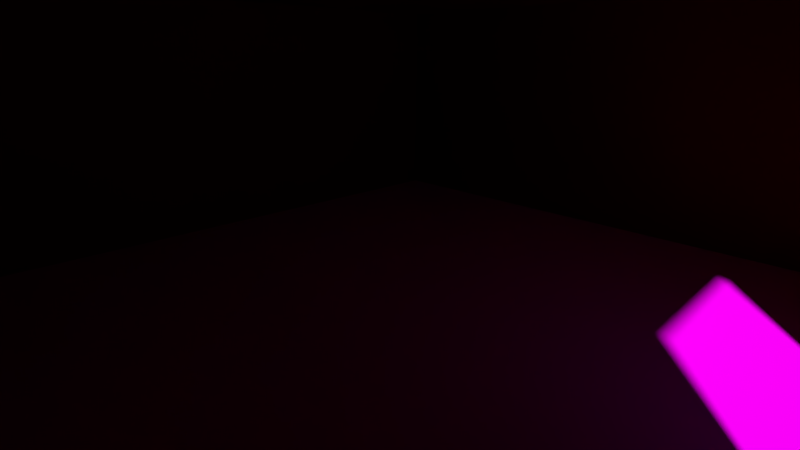 # Source: room.blend  (saved by Blender 2.72.0; exported with 4.5.12 LTS)
import bpy
from mathutils import Matrix  # noqa: F401  (used for matrix-valued properties, if any)

bpy.ops.wm.read_factory_settings(use_empty=True)
scene = bpy.context.scene
scene.name = 'Scene'

# ---- collections
col_collection_1 = bpy.data.collections.new('Collection 1'); scene.collection.children.link(col_collection_1)
col_candle = bpy.data.collections.new('candle')  # instanced only; not linked into the scene
col_table = bpy.data.collections.new('table')  # instanced only; not linked into the scene
col_chair = bpy.data.collections.new('chair')  # instanced only; not linked into the scene
col_stool = bpy.data.collections.new('stool')  # instanced only; not linked into the scene
col_shelf = bpy.data.collections.new('shelf')  # instanced only; not linked into the scene
col_mirror = bpy.data.collections.new('mirror')  # instanced only; not linked into the scene
col_glass = bpy.data.collections.new('glass')  # instanced only; not linked into the scene
col_bottle = bpy.data.collections.new('bottle')  # instanced only; not linked into the scene
col_lamp = bpy.data.collections.new('lamp')  # instanced only; not linked into the scene
col_counter = bpy.data.collections.new('counter')  # instanced only; not linked into the scene

# ---- images (referenced by path relative to the original .blend; pixels are not part of the script)
import os
ASSET_DIR = os.environ.get("B2B_ASSET_DIR", "")  # directory of the original .blend (textures are referenced by path, not embedded)
HERE = os.path.dirname(os.path.abspath(__file__))  # packed textures are extracted next to this script under _unpacked/

def load_image(name, relpath, width, height, colorspace="sRGB"):
    """Load a texture the original file referenced (path relative to the .blend, or extracted next to this script)."""
    p = next((c for c in (os.path.join(HERE, relpath), os.path.join(ASSET_DIR, relpath)) if relpath and os.path.exists(c)), "")
    if p:
        img = bpy.data.images.load(p, check_existing=True)
        img.name = name
    else:  # same state as the original file: an image datablock whose file is absent (Cycles renders it pink)
        img = bpy.data.images.new(name, width, height)
        img.source = "FILE"
        img.filepath = "//" + (relpath or name)
    img.colorspace_settings.name = colorspace
    return img
img_floor_spec_jpg = load_image('floor_SPEC.jpg', 'floor_SPEC.jpg', 1024, 1024, 'sRGB')
img_floor_jpg = load_image('floor.jpg', 'floor.jpg', 1024, 1024, 'sRGB')
img_floor_occ_jpg = load_image('floor_OCC.jpg', 'floor_OCC.jpg', 1024, 1024, 'sRGB')
img_floor_nrm_jpg = load_image('floor_NRM.jpg', 'floor_NRM.jpg', 1024, 1024, 'sRGB')

# ---- materials (node trees are filled in below, after node groups)
mat_material = bpy.data.materials.new('Material')
mat_material.alpha_threshold = 0.0
mat_material.preview_render_type = 'FLAT'
mat_material.roughness = 0.5
mat_wall = bpy.data.materials.new('wall')
mat_wall.alpha_threshold = 0.0
mat_wall.roughness = 0.5

# ---- material node trees
mat_material.use_nodes = True; mat_material.node_tree.nodes.clear()
_N = mat_material.node_tree.nodes; _L = mat_material.node_tree.links
n0 = _N.new('ShaderNodeMixShader'); n0.name = 'Mix Shader'; n0.location = (346, 320)
n1 = _N.new('ShaderNodeNormalMap'); n1.name = 'Normal Map'; n1.location = (-17, -42)
n1.inputs[0].default_value = 0.3
n2 = _N.new('ShaderNodeOutputMaterial'); n2.name = 'Material Output'; n2.location = (692, 326)
n3 = _N.new('ShaderNodeBsdfAnisotropic'); n3.name = 'Glossy BSDF.001'; n3.location = (81, 136)
n3.distribution = 'GGX'
n3.inputs[1].default_value = 0.4472
n4 = _N.new('ShaderNodeMix'); n4.name = 'Mix'; n4.location = (138, 526)
n4.data_type = 'RGBA'
n4.inputs[0].default_value = 0.9
n4.inputs[7].default_value = (0.0, 0.0, 0.0, 1.0)
n5 = _N.new('ShaderNodeTexImage'); n5.name = 'Image Texture.002'; n5.location = (-111, 564)
n5.width = 140
n5.image = img_floor_spec_jpg
n6 = _N.new('ShaderNodeBsdfDiffuse'); n6.name = 'Diffuse BSDF'; n6.location = (86, 282)
n6.inputs[1].default_value = 1.0
n7 = _N.new('ShaderNodeTexImage'); n7.name = 'Image Texture'; n7.location = (-361, 314)
n7.width = 140
n7.image = img_floor_jpg
n8 = _N.new('ShaderNodeMix'); n8.name = 'Mix.001'; n8.location = (-115, 305)
n8.data_type = 'RGBA'
n8.blend_type = 'MULTIPLY'
n8.inputs[0].default_value = 0.8
n9 = _N.new('ShaderNodeTexImage'); n9.name = 'Image Texture.003'; n9.location = (-385, 11)
n9.width = 140
n9.image = img_floor_occ_jpg
n10 = _N.new('ShaderNodeTexImage'); n10.name = 'Image Texture.001'; n10.location = (-189, -2)
n10.width = 140
n10.image = img_floor_nrm_jpg
n11 = _N.new('ShaderNodeDisplacement'); n11.name = 'Displacement'; n11.location = (0, 0)
n11.inputs[1].default_value = 0.0
n11.inputs[2].default_value = 0.1
_L.new(n10.outputs[0], n1.inputs[1])
_L.new(n0.outputs[0], n2.inputs[0])
_L.new(n3.outputs[0], n0.inputs[2])
_L.new(n5.outputs[0], n4.inputs[6])
_L.new(n4.outputs[2], n0.inputs[0])
_L.new(n7.outputs[0], n8.inputs[6])
_L.new(n6.outputs[0], n0.inputs[1])
_L.new(n8.outputs[2], n6.inputs[0])
_L.new(n9.outputs[0], n8.inputs[7])
_L.new(n1.outputs[0], n11.inputs[0])
_L.new(n11.outputs[0], n2.inputs[2])
n2.is_active_output = True
mat_wall.use_nodes = True; mat_wall.node_tree.nodes.clear()
_N = mat_wall.node_tree.nodes; _L = mat_wall.node_tree.links
n0 = _N.new('ShaderNodeOutputMaterial'); n0.name = 'Material Output'; n0.location = (300, 300)
n1 = _N.new('ShaderNodeBsdfDiffuse'); n1.name = 'Diffuse BSDF'; n1.location = (10, 300)
n1.inputs[0].default_value = (0.2266, 0.001063, 0.008901, 1.0)
_L.new(n1.outputs[0], n0.inputs[0])
n0.is_active_output = True

# ---- world
world_world = bpy.data.worlds.new('World'); scene.world = world_world
world_world.color = (0.05088, 0.05088, 0.05088)
world_world.use_sun_shadow = False
world_world.sun_shadow_jitter_overblur = 0.0
world_world.cycles.sampling_method = 'MANUAL'
world_world.cycles.sample_map_resolution = 256

# ---- cameras
cam_camera = bpy.data.cameras.new('Camera')
cam_camera.clip_end = 100.0
cam_camera.lens = 20.0
cam_camera.sensor_width = 32.0
cam_camera.sensor_height = 18.0
cam_camera.ortho_scale = 7.314
cam_camera.dof.focus_distance = 0.0

# ---- meshes
me_plane_001 = bpy.data.meshes.new('Plane.001')
me_plane_001.from_pydata([(-1.0, -1.0, 0.0), (1.0, -1.0, 0.0), (-1.0, 1.0, 0.0), (1.0, 1.0, 0.0)], [], [(0, 1, 3, 2)])
_uv = me_plane_001.uv_layers.new(name='UVMap')
_uv.uv.foreach_set('vector', [-1.696, -1.696, 2.696, -1.696, 2.696, 2.696, -1.696, 2.696])
me_plane_001.materials.append(mat_material)
me_plane_001.use_remesh_preserve_volume = False
me_plane_001.use_remesh_preserve_attributes = False
me_plane_001.use_mirror_vertex_groups = False
me_plane_001.update()
me_cube = bpy.data.meshes.new('Cube')
me_cube.from_pydata([(1.0, 1.0, -1.0), (1.0, -1.0, -1.0), (-1.0, -1.0, -1.0), (-1.0, 1.0, -1.0), (1.0, 1.0, 1.0), (1.0, -1.0, 1.0), (-1.0, -1.0, 1.0), (-1.0, 1.0, 1.0), (1.0, -5.96e-08, -1.0), (1.0, 1.0, 0.0), (1.0, -1.0, 0.0), (1.0, -5.364e-07, 1.0), (1.0, -0.5, -1.0), (1.0, 1.0, 0.5), (1.0, -1.0, 0.5), (1.0, -0.5, 1.0), (1.0, 0.5, -1.0), (1.0, 1.0, -0.5), (1.0, -1.0, -0.5), (1.0, 0.5, 1.0), (1.0, -0.5, 0.0), (1.0, 0.5, 0.0), (1.0, -4.172e-07, 0.5), (1.0, -0.5, 0.5), (1.0, -0.5, -0.5), (1.0, 0.5, -0.5), (1.0, 0.5, 0.5), (1.0, -0.75, -1.0), (1.0, 1.0, 0.75), (1.0, -1.0, 0.75), (1.0, -0.75, 1.0), (1.0, 0.25, -1.0), (1.0, 1.0, -0.25), (1.0, -1.0, -0.25), (1.0, 0.25, 1.0), (1.0, -0.75, 0.0), (1.0, 0.25, 0.0), (1.0, -3.576e-07, 0.25), (1.0, -0.25, -1.0), (1.0, 1.0, 0.25), (1.0, -1.0, 0.25), (1.0, -0.25, 1.0), (1.0, 0.75, -1.0), (1.0, 1.0, -0.75), (1.0, -1.0, -0.75), (1.0, 0.75, 1.0), (1.0, -0.25, 0.0), (1.0, 0.75, 0.0), (1.0, -4.768e-07, 0.75), (1.0, -0.75, 0.5), (1.0, -0.25, 0.5), (1.0, -0.5, 0.25), (1.0, -0.5, 0.75), (1.0, -0.75, -0.5), (1.0, -0.25, -0.5), (1.0, -0.5, -0.75), (1.0, -0.5, -0.25), (1.0, 0.25, -0.5), (1.0, 0.75, -0.5), (1.0, 0.5, -0.75), (1.0, 0.5, -0.25), (1.0, 0.25, 0.5), (1.0, 0.75, 0.5), (1.0, 0.5, 0.25), (1.0, 0.5, 0.75), (1.0, -0.75, 0.75), (1.0, -0.75, -0.25), (1.0, 0.25, -0.25), (1.0, 0.25, 0.75), (1.0, -0.75, 0.25), (1.0, -0.25, 0.25), (1.0, -0.25, 0.75), (1.0, -0.75, -0.75), (1.0, -0.25, -0.75), (1.0, -0.25, -0.25), (1.0, 0.25, -0.75), (1.0, 0.75, -0.75), (1.0, 0.75, -0.25), (1.0, 0.25, 0.25), (1.0, 0.75, 0.25), (1.0, 0.75, 0.75)], [(31, 8), (8, 38)], [(4, 7, 6, 5, 30, 15, 41, 11, 34, 19, 45), (65, 30, 5, 29), (1, 44, 18, 33, 10, 40, 14, 29, 5, 6, 2), (2, 6, 7, 3), (4, 28, 13, 39, 9, 32, 17, 43, 0, 3, 7), (66, 35, 10, 33), (68, 34, 11, 48), (69, 49, 14, 40), (70, 50, 23, 51), (71, 41, 15, 52), (72, 53, 18, 44), (73, 54, 24, 55), (74, 46, 20, 56), (76, 58, 25, 59), (77, 47, 21, 60), (78, 61, 22, 37), (79, 62, 26, 63), (80, 45, 19, 64), (49, 65, 29, 14), (23, 52, 65, 49), (52, 15, 30, 65), (53, 66, 33, 18), (24, 56, 66, 53), (56, 20, 35, 66), (25, 60, 67, 57), (60, 21, 36, 67), (61, 68, 48, 22), (26, 64, 68, 61), (64, 19, 34, 68), (35, 69, 40, 10), (20, 51, 69, 35), (51, 23, 49, 69), (46, 70, 51, 20), (37, 22, 50, 70), (50, 71, 52, 23), (22, 48, 71, 50), (48, 11, 41, 71), (27, 72, 44, 1), (12, 55, 72, 27), (55, 24, 53, 72), (38, 73, 55, 12), (54, 74, 56, 24), (16, 59, 75, 31), (59, 25, 57, 75), (42, 76, 59, 16), (0, 43, 76, 42), (43, 17, 58, 76), (58, 77, 60, 25), (17, 32, 77, 58), (32, 9, 47, 77), (21, 63, 78, 36), (63, 26, 61, 78), (47, 79, 63, 21), (9, 39, 79, 47), (39, 13, 62, 79), (62, 80, 64, 26), (13, 28, 80, 62), (28, 4, 45, 80)])
me_cube.materials.append(mat_wall)
me_cube.use_remesh_preserve_volume = False
me_cube.use_remesh_preserve_attributes = False
me_cube.use_mirror_vertex_groups = False
me_cube.update()

# ---- objects
ob_candle_001 = bpy.data.objects.new('candle.001', None)
ob_candle = bpy.data.objects.new('candle', None)
ob_table_001 = bpy.data.objects.new('table.001', None)
ob_chair_007 = bpy.data.objects.new('chair.007', None)
ob_chair_006 = bpy.data.objects.new('chair.006', None)
ob_chair_005 = bpy.data.objects.new('chair.005', None)
ob_chair_004 = bpy.data.objects.new('chair.004', None)
ob_stool_004 = bpy.data.objects.new('stool.004', None)
ob_stool_003 = bpy.data.objects.new('stool.003', None)
ob_stool_002 = bpy.data.objects.new('stool.002', None)
ob_stool_001 = bpy.data.objects.new('stool.001', None)
ob_stool = bpy.data.objects.new('stool', None)
ob_chair_003 = bpy.data.objects.new('chair.003', None)
ob_chair_002 = bpy.data.objects.new('chair.002', None)
ob_chair_001 = bpy.data.objects.new('chair.001', None)
ob_chair = bpy.data.objects.new('chair', None)
ob_shelf = bpy.data.objects.new('shelf', None)
ob_mirror = bpy.data.objects.new('mirror', None)
ob_glass = bpy.data.objects.new('glass', None)
ob_bottle = bpy.data.objects.new('bottle', None)
ob_ground = bpy.data.objects.new('ground', me_plane_001)
ob_lamp_003 = bpy.data.objects.new('lamp.003', None)
ob_lamp_002 = bpy.data.objects.new('lamp.002', None)
ob_lamp = bpy.data.objects.new('lamp', None)
ob_table = bpy.data.objects.new('table', None)
ob_counter = bpy.data.objects.new('counter', None)
ob_room = bpy.data.objects.new('room', me_cube)
ob_camera = bpy.data.objects.new('Camera', cam_camera)

# ---- transforms, parenting, visibility, modifiers, constraints
ob_candle_001.location = (-6.995, -12.84, 4.485)
ob_candle_001.scale = (0.2284, 0.2284, 0.2284)
ob_candle_001.empty_image_offset = (0.0, 0.0)
ob_candle_001.show_instancer_for_render = False
ob_candle_001.instance_type = 'COLLECTION'
ob_candle_001.lineart.crease_threshold = 0.0
ob_candle.location = (8.57, -12.61, 4.485)
ob_candle.scale = (0.2284, 0.2284, 0.2284)
ob_candle.empty_image_offset = (0.0, 0.0)
ob_candle.show_instancer_for_render = False
ob_candle.instance_type = 'COLLECTION'
ob_candle.lineart.crease_threshold = 0.0
ob_table_001.location = (8.625, -12.79, 0.4727)
ob_table_001.scale = (1.481, 1.481, 1.752)
ob_table_001.lock_scale = (False, False, True)
ob_table_001.empty_image_offset = (0.0, 0.0)
ob_table_001.show_instancer_for_render = False
ob_table_001.instance_type = 'COLLECTION'
ob_table_001.lineart.crease_threshold = 0.0
ob_chair_007.location = (8.572, -16.9, -0.02)
ob_chair_007.rotation_euler = (0.0, -0.0, -4.712)
ob_chair_007.scale = (0.7793, 0.7793, 0.6319)
ob_chair_007.empty_image_offset = (0.0, 0.0)
ob_chair_007.show_instancer_for_render = False
ob_chair_007.instance_type = 'COLLECTION'
ob_chair_007.lineart.crease_threshold = 0.0
ob_chair_006.location = (4.884, -13.16, 0.02)
ob_chair_006.scale = (0.7793, 0.7793, 0.6319)
ob_chair_006.empty_image_offset = (0.0, 0.0)
ob_chair_006.show_instancer_for_render = False
ob_chair_006.instance_type = 'COLLECTION'
ob_chair_006.lineart.crease_threshold = 0.0
ob_chair_005.location = (12.31, -13.05, 0.02)
ob_chair_005.rotation_euler = (0.0, -0.0, 3.142)
ob_chair_005.scale = (0.7793, 0.7793, 0.632)
ob_chair_005.empty_image_offset = (0.0, 0.0)
ob_chair_005.show_instancer_for_render = False
ob_chair_005.instance_type = 'COLLECTION'
ob_chair_005.lineart.crease_threshold = 0.0
ob_chair_004.location = (8.572, -9.437, -0.02)
ob_chair_004.rotation_euler = (0.0, -0.0, -1.571)
ob_chair_004.scale = (0.8, 0.8, 0.63)
ob_chair_004.empty_image_offset = (0.0, 0.0)
ob_chair_004.show_instancer_for_render = False
ob_chair_004.instance_type = 'COLLECTION'
ob_chair_004.lineart.crease_threshold = 0.0
ob_stool_004.location = (5.833, 9.675, -4.801)
ob_stool_004.scale = (0.9173, 0.9173, 0.6626)
ob_stool_004.lock_location = (False, False, True)
ob_stool_004.lock_scale = (False, False, True)
ob_stool_004.empty_image_offset = (0.0, 0.0)
ob_stool_004.show_instancer_for_render = False
ob_stool_004.instance_type = 'COLLECTION'
ob_stool_004.lineart.crease_threshold = 0.0
ob_stool_003.location = (5.833, 14.56, -4.801)
ob_stool_003.scale = (0.9173, 0.9173, 0.6626)
ob_stool_003.lock_location = (False, False, True)
ob_stool_003.lock_scale = (False, False, True)
ob_stool_003.empty_image_offset = (0.0, 0.0)
ob_stool_003.show_instancer_for_render = False
ob_stool_003.instance_type = 'COLLECTION'
ob_stool_003.lineart.crease_threshold = 0.0
ob_stool_002.location = (0.3265, 2.417, -4.801)
ob_stool_002.scale = (0.9173, 0.9173, 0.6626)
ob_stool_002.lock_location = (False, False, True)
ob_stool_002.lock_scale = (False, False, True)
ob_stool_002.empty_image_offset = (0.0, 0.0)
ob_stool_002.show_instancer_for_render = False
ob_stool_002.instance_type = 'COLLECTION'
ob_stool_002.lineart.crease_threshold = 0.0
ob_stool_001.location = (-5.614, 2.417, -4.801)
ob_stool_001.scale = (0.9173, 0.9173, 0.6626)
ob_stool_001.lock_location = (False, False, True)
ob_stool_001.lock_scale = (False, False, True)
ob_stool_001.empty_image_offset = (0.0, 0.0)
ob_stool_001.show_instancer_for_render = False
ob_stool_001.instance_type = 'COLLECTION'
ob_stool_001.lineart.crease_threshold = 0.0
ob_stool.location = (-11.37, 2.417, -4.801)
ob_stool.scale = (0.9173, 0.9173, 0.6626)
ob_stool.lock_location = (False, False, True)
ob_stool.lock_scale = (False, False, True)
ob_stool.empty_image_offset = (0.0, 0.0)
ob_stool.show_instancer_for_render = False
ob_stool.instance_type = 'COLLECTION'
ob_stool.lineart.crease_threshold = 0.0
ob_chair_003.location = (-6.825, -9.437, -0.02)
ob_chair_003.rotation_euler = (0.0, -0.0, -1.571)
ob_chair_003.scale = (0.8, 0.8, 0.63)
ob_chair_003.empty_image_offset = (0.0, 0.0)
ob_chair_003.show_instancer_for_render = False
ob_chair_003.instance_type = 'COLLECTION'
ob_chair_003.lineart.crease_threshold = 0.0
ob_chair_002.location = (-3.089, -13.05, 0.02)
ob_chair_002.rotation_euler = (0.0, -0.0, 3.142)
ob_chair_002.scale = (0.7793, 0.7793, 0.632)
ob_chair_002.empty_image_offset = (0.0, 0.0)
ob_chair_002.show_instancer_for_render = False
ob_chair_002.instance_type = 'COLLECTION'
ob_chair_002.lineart.crease_threshold = 0.0
ob_chair_001.location = (-10.51, -13.16, 0.02)
ob_chair_001.scale = (0.7793, 0.7793, 0.6319)
ob_chair_001.empty_image_offset = (0.0, 0.0)
ob_chair_001.show_instancer_for_render = False
ob_chair_001.instance_type = 'COLLECTION'
ob_chair_001.lineart.crease_threshold = 0.0
ob_chair.location = (-6.825, -16.9, -0.02)
ob_chair.rotation_euler = (0.0, -0.0, -4.712)
ob_chair.scale = (0.7793, 0.7793, 0.6319)
ob_chair.empty_image_offset = (0.0, 0.0)
ob_chair.show_instancer_for_render = False
ob_chair.instance_type = 'COLLECTION'
ob_chair.lineart.crease_threshold = 0.0
ob_shelf.location = (-1.876, 16.72, -0.4317)
ob_shelf.scale = (2.282, 2.282, 2.282)
ob_shelf.empty_image_offset = (0.0, 0.0)
ob_shelf.show_instancer_for_render = False
ob_shelf.instance_type = 'COLLECTION'
ob_shelf.lineart.crease_threshold = 0.0
ob_mirror.location = (11.11, 17.36, 4.217)
ob_mirror.rotation_euler = (0.0, -0.0, -1.571)
ob_mirror.scale = (1.974, 1.974, 1.974)
ob_mirror.empty_image_offset = (0.0, 0.0)
ob_mirror.show_instancer_for_render = False
ob_mirror.instance_type = 'COLLECTION'
ob_mirror.lineart.crease_threshold = 0.0
ob_glass.location = (-6.866, 5.237, 6.951)
ob_glass.scale = (0.07997, 0.07997, 0.07997)
ob_glass.empty_image_offset = (0.0, 0.0)
ob_glass.show_instancer_for_render = False
ob_glass.instance_type = 'COLLECTION'
ob_glass.lineart.crease_threshold = 0.0
ob_bottle.location = (-10.24, 5.693, 6.37)
ob_bottle.scale = (0.1286, 0.1286, 0.1286)
ob_bottle.empty_image_offset = (0.0, 0.0)
ob_bottle.show_instancer_for_render = False
ob_bottle.instance_type = 'COLLECTION'
ob_bottle.lineart.crease_threshold = 0.0
ob_ground.location = (0.0, 0.0, 0.4546)
ob_ground.scale = (-19.18, -19.18, -19.18)
ob_ground.lineart.crease_threshold = 0.0
_m = ob_ground.modifiers.new('Displace', 'DISPLACE')
_m.strength = 0.0
_m.texture_coords = 'UV'
ob_lamp_003.location = (2.466, 19.05, 8.415)
ob_lamp_003.rotation_euler = (0.0, -0.0, 4.712)
ob_lamp_003.scale = (1.121, 1.121, 1.121)
ob_lamp_003.empty_image_offset = (0.0, 0.0)
ob_lamp_003.show_instancer_for_render = False
ob_lamp_003.instance_type = 'COLLECTION'
ob_lamp_003.lineart.crease_threshold = 0.0
ob_lamp_002.location = (-19.03, 1.194, 8.415)
ob_lamp_002.rotation_euler = (0.0, -0.0, 6.283)
ob_lamp_002.scale = (1.121, 1.121, 1.121)
ob_lamp_002.empty_image_offset = (0.0, 0.0)
ob_lamp_002.show_instancer_for_render = False
ob_lamp_002.instance_type = 'COLLECTION'
ob_lamp_002.lineart.crease_threshold = 0.0
ob_lamp.location = (0.2458, -19.07, 8.415)
ob_lamp.rotation_euler = (0.0, -0.0, 1.571)
ob_lamp.scale = (1.121, 1.121, 1.121)
ob_lamp.empty_image_offset = (0.0, 0.0)
ob_lamp.show_instancer_for_render = False
ob_lamp.instance_type = 'COLLECTION'
ob_lamp.lineart.crease_threshold = 0.0
ob_table.location = (-6.773, -12.79, 0.4727)
ob_table.scale = (1.481, 1.481, 1.752)
ob_table.lock_scale = (False, False, True)
ob_table.empty_image_offset = (0.0, 0.0)
ob_table.show_instancer_for_render = False
ob_table.instance_type = 'COLLECTION'
ob_table.lineart.crease_threshold = 0.0
ob_counter.location = (-1.738, 4.712, -0.184)
ob_counter.scale = (2.797, 2.797, 3.035)
ob_counter.empty_image_offset = (0.0, 0.0)
ob_counter.show_instancer_for_render = False
ob_counter.instance_type = 'COLLECTION'
ob_counter.lineart.crease_threshold = 0.0
ob_room.location = (0.0, 0.0, 8.6)
ob_room.scale = (19.14, 19.14, 8.373)
ob_room.lock_rotations_4d = False
ob_room.empty_display_type = 'ARROWS'
ob_room.lineart.crease_threshold = 0.0
ob_camera.location = (17.71, -18.53, 13.2)
ob_camera.rotation_euler = (1.244, -0.0, 0.8055)
ob_camera.lock_rotations_4d = False
ob_camera.empty_display_type = 'ARROWS'
ob_camera.color = (0.0, 0.0, 0.0, 0.0)
ob_camera.display_type = 'WIRE'
ob_camera.lineart.crease_threshold = 0.0
ob_candle_001.instance_collection = col_candle
ob_candle.instance_collection = col_candle
ob_table_001.instance_collection = col_table
ob_chair_007.instance_collection = col_chair
ob_chair_006.instance_collection = col_chair
ob_chair_005.instance_collection = col_chair
ob_chair_004.instance_collection = col_chair
ob_stool_004.instance_collection = col_stool
ob_stool_003.instance_collection = col_stool
ob_stool_002.instance_collection = col_stool
ob_stool_001.instance_collection = col_stool
ob_stool.instance_collection = col_stool
ob_chair_003.instance_collection = col_chair
ob_chair_002.instance_collection = col_chair
ob_chair_001.instance_collection = col_chair
ob_chair.instance_collection = col_chair
ob_shelf.instance_collection = col_shelf
ob_mirror.instance_collection = col_mirror
ob_glass.instance_collection = col_glass
ob_bottle.instance_collection = col_bottle
ob_lamp_003.instance_collection = col_lamp
ob_lamp_002.instance_collection = col_lamp
ob_lamp.instance_collection = col_lamp
ob_table.instance_collection = col_table
ob_counter.instance_collection = col_counter

# ---- collection membership
col_collection_1.objects.link(ob_candle_001)
col_collection_1.objects.link(ob_candle)
col_collection_1.objects.link(ob_table_001)
col_collection_1.objects.link(ob_chair_007)
col_collection_1.objects.link(ob_chair_006)
col_collection_1.objects.link(ob_chair_005)
col_collection_1.objects.link(ob_chair_004)
col_collection_1.objects.link(ob_stool_004)
col_collection_1.objects.link(ob_stool_003)
col_collection_1.objects.link(ob_stool_002)
col_collection_1.objects.link(ob_stool_001)
col_collection_1.objects.link(ob_stool)
col_collection_1.objects.link(ob_chair_003)
col_collection_1.objects.link(ob_chair_002)
col_collection_1.objects.link(ob_chair_001)
col_collection_1.objects.link(ob_chair)
col_collection_1.objects.link(ob_shelf)
col_collection_1.objects.link(ob_mirror)
col_collection_1.objects.link(ob_glass)
col_collection_1.objects.link(ob_bottle)
col_collection_1.objects.link(ob_ground)
col_collection_1.objects.link(ob_lamp_003)
col_collection_1.objects.link(ob_lamp_002)
col_collection_1.objects.link(ob_lamp)
col_collection_1.objects.link(ob_table)
col_collection_1.objects.link(ob_counter)
col_collection_1.objects.link(ob_room)
col_collection_1.objects.link(ob_camera)

# ---- scene / render settings (as saved in the file)
scene.camera = ob_camera
scene.frame_start = 1; scene.frame_end = 1; scene.frame_set(1)
scene.render.engine = 'CYCLES'
scene.render.image_settings.color_depth = '16'
scene.render.dither_intensity = 0.0
scene.cycles.use_denoising = False
scene.cycles.samples = 100
scene.cycles.sampling_pattern = 'TABULATED_SOBOL'
scene.cycles.light_sampling_threshold = 0.0
scene.cycles.use_adaptive_sampling = False
scene.cycles.use_light_tree = False
scene.cycles.blur_glossy = 0.0
scene.cycles.pixel_filter_type = 'GAUSSIAN'
scene.cycles.sample_clamp_indirect = 0.0
scene.view_settings.view_transform = 'Standard'
bpy.context.view_layer.update()

# ---- added for rendering (the .blend has no usable light): sun
light_auto_sun = bpy.data.lights.new('AutoSun', 'SUN')
light_auto_sun.energy = 3.0
light_auto_sun.angle = 0.0523599
ob_auto_sun = bpy.data.objects.new('AutoSun', light_auto_sun)
scene.collection.objects.link(ob_auto_sun)
ob_auto_sun.rotation_euler = (0.872665, 0.174533, 0.523599)
bpy.context.view_layer.update()
